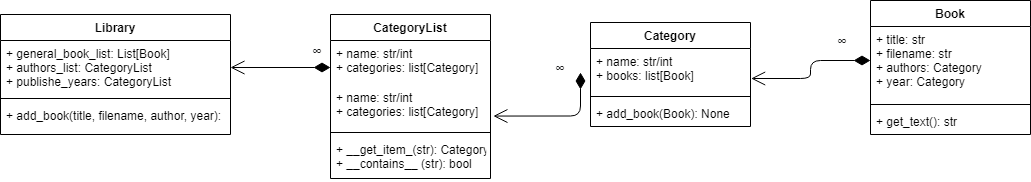

The diagram above was exported from draw.io. Its source (the exported page's mxGraphModel, read from the mxfile embedded in the PNG):
<mxGraphModel dx="1567" dy="1068" grid="1" gridSize="10" guides="1" tooltips="1" connect="1" arrows="1" fold="1" page="1" pageScale="1.5" pageWidth="1169" pageHeight="826" background="none" math="0" shadow="0">
  <root>
    <mxCell id="0" />
    <mxCell id="1" parent="0" />
    <mxCell id="2" value="CategoryList" style="swimlane;fontStyle=1;align=center;verticalAlign=top;childLayout=stackLayout;horizontal=1;startSize=26;horizontalStack=0;resizeParent=1;resizeParentMax=0;resizeLast=0;collapsible=1;marginBottom=0;" vertex="1" parent="1">
      <mxGeometry x="370" y="840" width="160" height="164" as="geometry" />
    </mxCell>
    <mxCell id="3" value="+ name: str/int&#10;+ categories: list[Category]" style="text;strokeColor=none;fillColor=none;align=left;verticalAlign=top;spacingLeft=4;spacingRight=4;overflow=hidden;rotatable=0;points=[[0,0.5],[1,0.5]];portConstraint=eastwest;" vertex="1" parent="2">
      <mxGeometry y="26" width="160" height="44" as="geometry" />
    </mxCell>
    <mxCell id="4" value="+ name: str/int&#10;+ categories: list[Category]" style="text;strokeColor=none;fillColor=none;align=left;verticalAlign=top;spacingLeft=4;spacingRight=4;overflow=hidden;rotatable=0;points=[[0,0.5],[1,0.5]];portConstraint=eastwest;" vertex="1" parent="2">
      <mxGeometry y="70" width="160" height="44" as="geometry" />
    </mxCell>
    <mxCell id="5" value="" style="line;strokeWidth=1;fillColor=none;align=left;verticalAlign=middle;spacingTop=-1;spacingLeft=3;spacingRight=3;rotatable=0;labelPosition=right;points=[];portConstraint=eastwest;" vertex="1" parent="2">
      <mxGeometry y="114" width="160" height="8" as="geometry" />
    </mxCell>
    <mxCell id="6" value="+ __get_item_(str): Category&#10;+ __contains__ (str): bool" style="text;strokeColor=none;fillColor=none;align=left;verticalAlign=top;spacingLeft=4;spacingRight=4;overflow=hidden;rotatable=0;points=[[0,0.5],[1,0.5]];portConstraint=eastwest;" vertex="1" parent="2">
      <mxGeometry y="122" width="160" height="42" as="geometry" />
    </mxCell>
    <mxCell id="7" value="&lt;span style=&quot;color: rgb(32 , 33 , 34) ; font-family: sans-serif ; font-size: 14px ; white-space: normal&quot;&gt;∞&lt;/span&gt;" style="endArrow=open;html=1;endSize=12;startArrow=diamondThin;startSize=14;startFill=1;edgeStyle=orthogonalEdgeStyle;align=left;verticalAlign=bottom;entryX=1.018;entryY=0.717;entryDx=0;entryDy=0;entryPerimeter=0;" edge="1" target="4" parent="1">
      <mxGeometry x="0.0383" y="-27" relative="1" as="geometry">
        <mxPoint x="620" y="898" as="sourcePoint" />
        <mxPoint x="670" y="990" as="targetPoint" />
        <mxPoint x="-2" y="-10" as="offset" />
      </mxGeometry>
    </mxCell>
    <mxCell id="8" value="&lt;span style=&quot;color: rgb(32 , 33 , 34) ; font-family: sans-serif ; font-size: 14px ; white-space: normal&quot;&gt;∞&lt;/span&gt;" style="endArrow=open;html=1;endSize=12;startArrow=diamondThin;startSize=14;startFill=1;edgeStyle=orthogonalEdgeStyle;align=left;verticalAlign=bottom;entryX=1.004;entryY=0.682;entryDx=0;entryDy=0;entryPerimeter=0;" edge="1" target="14" parent="1">
      <mxGeometry x="-0.4973" y="-8" relative="1" as="geometry">
        <mxPoint x="910" y="885.9999999999998" as="sourcePoint" />
        <mxPoint x="820.0000000000001" y="922.028" as="targetPoint" />
        <mxPoint as="offset" />
      </mxGeometry>
    </mxCell>
    <mxCell id="9" value="Book&#10;" style="swimlane;fontStyle=1;align=center;verticalAlign=top;childLayout=stackLayout;horizontal=1;startSize=26;horizontalStack=0;resizeParent=1;resizeParentMax=0;resizeLast=0;collapsible=1;marginBottom=0;" vertex="1" parent="1">
      <mxGeometry x="910" y="826" width="160" height="134" as="geometry" />
    </mxCell>
    <mxCell id="10" value="+ title: str&#10;+ filename: str&#10;+ authors: Category&#10;+ year: Category" style="text;strokeColor=none;fillColor=none;align=left;verticalAlign=top;spacingLeft=4;spacingRight=4;overflow=hidden;rotatable=0;points=[[0,0.5],[1,0.5]];portConstraint=eastwest;" vertex="1" parent="9">
      <mxGeometry y="26" width="160" height="74" as="geometry" />
    </mxCell>
    <mxCell id="11" value="" style="line;strokeWidth=1;fillColor=none;align=left;verticalAlign=middle;spacingTop=-1;spacingLeft=3;spacingRight=3;rotatable=0;labelPosition=right;points=[];portConstraint=eastwest;" vertex="1" parent="9">
      <mxGeometry y="100" width="160" height="8" as="geometry" />
    </mxCell>
    <mxCell id="12" value="+ get_text(): str" style="text;strokeColor=none;fillColor=none;align=left;verticalAlign=top;spacingLeft=4;spacingRight=4;overflow=hidden;rotatable=0;points=[[0,0.5],[1,0.5]];portConstraint=eastwest;" vertex="1" parent="9">
      <mxGeometry y="108" width="160" height="26" as="geometry" />
    </mxCell>
    <mxCell id="13" value="Category" style="swimlane;fontStyle=1;align=center;verticalAlign=top;childLayout=stackLayout;horizontal=1;startSize=26;horizontalStack=0;resizeParent=1;resizeParentMax=0;resizeLast=0;collapsible=1;marginBottom=0;" vertex="1" parent="1">
      <mxGeometry x="630" y="848" width="160" height="104" as="geometry" />
    </mxCell>
    <mxCell id="14" value="+ name: str/int&#10;+ books: list[Book]" style="text;strokeColor=none;fillColor=none;align=left;verticalAlign=top;spacingLeft=4;spacingRight=4;overflow=hidden;rotatable=0;points=[[0,0.5],[1,0.5]];portConstraint=eastwest;" vertex="1" parent="13">
      <mxGeometry y="26" width="160" height="44" as="geometry" />
    </mxCell>
    <mxCell id="15" value="" style="line;strokeWidth=1;fillColor=none;align=left;verticalAlign=middle;spacingTop=-1;spacingLeft=3;spacingRight=3;rotatable=0;labelPosition=right;points=[];portConstraint=eastwest;" vertex="1" parent="13">
      <mxGeometry y="70" width="160" height="8" as="geometry" />
    </mxCell>
    <mxCell id="16" value="+ add_book(Book): None" style="text;strokeColor=none;fillColor=none;align=left;verticalAlign=top;spacingLeft=4;spacingRight=4;overflow=hidden;rotatable=0;points=[[0,0.5],[1,0.5]];portConstraint=eastwest;" vertex="1" parent="13">
      <mxGeometry y="78" width="160" height="26" as="geometry" />
    </mxCell>
    <mxCell id="17" value="&lt;span style=&quot;color: rgb(32 , 33 , 34) ; font-family: sans-serif ; font-size: 14px ; white-space: normal&quot;&gt;∞&lt;/span&gt;" style="endArrow=open;html=1;endSize=12;startArrow=diamondThin;startSize=14;startFill=1;edgeStyle=orthogonalEdgeStyle;align=left;verticalAlign=bottom;entryX=1;entryY=0.5;entryDx=0;entryDy=0;" edge="1" target="19" parent="1">
      <mxGeometry x="-0.6021" y="-5" relative="1" as="geometry">
        <mxPoint x="370.0000000000002" y="893" as="sourcePoint" />
        <mxPoint x="282.8800000000001" y="894.9980000000003" as="targetPoint" />
        <mxPoint as="offset" />
      </mxGeometry>
    </mxCell>
    <mxCell id="18" value="Library" style="swimlane;fontStyle=1;align=center;verticalAlign=top;childLayout=stackLayout;horizontal=1;startSize=26;horizontalStack=0;resizeParent=1;resizeParentMax=0;resizeLast=0;collapsible=1;marginBottom=0;" vertex="1" parent="1">
      <mxGeometry x="40" y="840" width="230" height="120" as="geometry" />
    </mxCell>
    <mxCell id="19" value="+ general_book_list: List[Book]&#10;+ authors_list: CategoryList&#10;+ publishe_years: CategoryList" style="text;strokeColor=none;fillColor=none;align=left;verticalAlign=top;spacingLeft=4;spacingRight=4;overflow=hidden;rotatable=0;points=[[0,0.5],[1,0.5]];portConstraint=eastwest;" vertex="1" parent="18">
      <mxGeometry y="26" width="230" height="54" as="geometry" />
    </mxCell>
    <mxCell id="20" value="" style="line;strokeWidth=1;fillColor=none;align=left;verticalAlign=middle;spacingTop=-1;spacingLeft=3;spacingRight=3;rotatable=0;labelPosition=right;points=[];portConstraint=eastwest;" vertex="1" parent="18">
      <mxGeometry y="80" width="230" height="8" as="geometry" />
    </mxCell>
    <mxCell id="21" value="+ add_book(title, filename, author, year):" style="text;strokeColor=none;fillColor=none;align=left;verticalAlign=top;spacingLeft=4;spacingRight=4;overflow=hidden;rotatable=0;points=[[0,0.5],[1,0.5]];portConstraint=eastwest;" vertex="1" parent="18">
      <mxGeometry y="88" width="230" height="32" as="geometry" />
    </mxCell>
  </root>
</mxGraphModel>